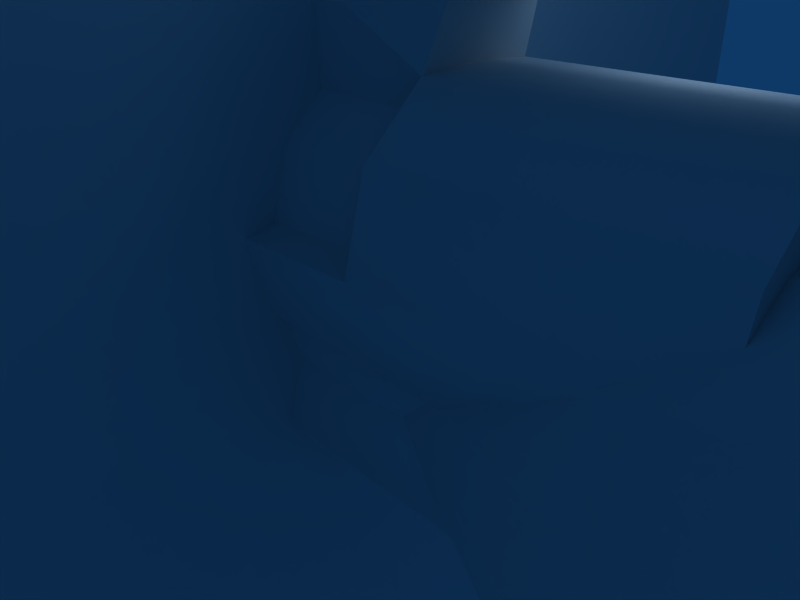# Source: oamgunnf13.blend  (saved by Blender 2.43.0; exported with 4.5.12 LTS)
import bpy
from mathutils import Matrix  # noqa: F401  (used for matrix-valued properties, if any)

bpy.ops.wm.read_factory_settings(use_empty=True)
scene = bpy.context.scene
scene.name = 'Scene'

# ---- collections
col_collection_1 = bpy.data.collections.new('Collection 1'); scene.collection.children.link(col_collection_1)

# ---- materials (node trees are filled in below, after node groups)
mat_mgun = bpy.data.materials.new('mgun')
mat_mgun.alpha_threshold = 0.0
mat_mgun.roughness = 0.5
mat_mgun.line_color = (0.0, 0.0, 0.0, 1.0)
mat_skin = bpy.data.materials.new('skin')
mat_skin.alpha_threshold = 0.0
mat_skin.roughness = 0.5
mat_skin.line_color = (0.0, 0.0, 0.0, 1.0)
mat_sight = bpy.data.materials.new('sight')
mat_sight.alpha_threshold = 0.0
mat_sight.roughness = 0.5
mat_sight.line_color = (0.0, 0.0, 0.0, 1.0)
mat_f_machinegun2 = bpy.data.materials.new('f_machinegun2')
mat_f_machinegun2.alpha_threshold = 0.0
mat_f_machinegun2.roughness = 0.5
mat_f_machinegun2.line_color = (0.0, 0.0, 0.0, 1.0)
mat_f_machinegun3 = bpy.data.materials.new('f_machinegun3')
mat_f_machinegun3.alpha_threshold = 0.0
mat_f_machinegun3.roughness = 0.5
mat_f_machinegun3.line_color = (0.0, 0.0, 0.0, 1.0)

# ---- material node trees

# ---- world
world_world = bpy.data.worlds.new('World'); scene.world = world_world
world_world.color = (0.05656, 0.2208, 0.4)
world_world.use_sun_shadow = False
world_world.sun_shadow_jitter_overblur = 0.0
world_world.cycles.sampling_method = 'MANUAL'
world_world.cycles.sample_map_resolution = 256

# ---- cameras
cam_camera = bpy.data.cameras.new('Camera')
cam_camera.passepartout_alpha = 0.2
cam_camera.clip_end = 100.0
cam_camera.lens = 35.0
cam_camera.ortho_scale = 7.314
cam_camera.show_passepartout = False
cam_camera.show_safe_areas = True
cam_camera.dof.focus_distance = 0.0
cam_camera.dof.aperture_fstop = 128.0

# ---- lights
light_spot = bpy.data.lights.new('Spot', 'POINT')
light_spot.transmission_factor = 0.0
light_spot.cutoff_distance = 30.0
light_spot.energy = 100.0
light_spot.shadow_buffer_clip_start = 1.001
light_spot.shadow_soft_size = 1.0
light_spot.shadow_maximum_resolution = 0.006
light_spot.use_absolute_resolution = True
light_spot.cycles.use_multiple_importance_sampling = False

# ---- meshes
me_mgun = bpy.data.meshes.new('mgun')
me_mgun.from_pydata([(10.2, 1.325, 1.322), (10.2, 1.325, -1.322), (10.2, -1.314, 1.322), (10.2, -1.314, -1.322), (10.2, 0.8941, 1.61), (10.2, 0.8941, -1.61), (10.2, -0.8835, 1.61), (10.2, -0.8835, -1.61), (10.2, 0.005296, 1.319), (10.2, 0.005296, -1.319), (10.2, 1.322, -8.189e-08), (10.2, -1.311, -8.189e-08), (10.2, 1.612, 0.8914), (10.2, 1.612, -0.8914), (10.2, -1.602, 0.8914), (10.2, -1.602, -0.8914), (-0.004276, 1.325, 1.322), (-0.004276, 1.325, -1.322), (-0.004276, -1.314, 1.322), (-0.004276, -1.314, -1.322), (-0.004276, 0.8941, 1.61), (-0.004276, 0.8941, -1.61), (-0.004276, -0.8835, 1.61), (-0.004276, -0.8835, -1.61), (-0.004276, 0.005296, 1.319), (-0.004276, 0.005296, -1.319), (-0.004276, 1.322, -8.189e-08), (-0.004276, -1.311, -8.189e-08), (-0.004276, 1.612, 0.8914), (-0.004276, 1.612, -0.8914), (-0.004276, -1.602, 0.8914), (-0.004276, -1.602, -0.8914), (10.2, 0.6021, 0.5994), (10.2, 0.6021, -0.5994), (10.2, -0.5915, 0.5994), (10.2, -0.5915, -0.5994), (10.2, 0.005296, -8.189e-08), (10.2, 1.325, 1.322), (10.2, 0.8941, 1.61), (10.2, 0.005296, 1.319), (10.2, -0.8835, 1.61), (10.2, -1.314, 1.322), (10.2, -1.602, 0.8914), (10.2, -1.311, -8.189e-08), (10.2, -1.602, -0.8914), (10.2, -1.314, -1.322), (10.2, -0.8835, -1.61), (10.2, 0.005296, -1.319), (10.2, 0.8941, -1.61), (10.2, 1.325, -1.322), (10.2, 1.612, -0.8914), (10.2, 1.322, -8.189e-08), (10.2, 1.612, 0.8914), (10.2, 1.322, -8.189e-08), (-0.004276, 1.322, -8.189e-08), (10.2, 0.005296, -1.319), (-0.004276, 0.005296, -1.319), (10.2, -1.311, -8.189e-08), (-0.004276, -1.311, -8.189e-08), (10.2, 0.005296, 1.319), (-0.004276, 0.005296, 1.319)], [], [(0, 16, 20, 4), (21, 17, 1, 5), (22, 18, 2, 6), (3, 19, 23, 7), (4, 20, 24, 8), (25, 21, 5, 9), (60, 22, 6, 59), (7, 23, 56, 55), (10, 26, 28, 12), (29, 54, 53, 13), (30, 27, 11, 14), (57, 58, 31, 15), (16, 0, 12, 28), (13, 1, 17, 29), (14, 2, 18, 30), (19, 3, 15, 31), (37, 38, 39, 32), (47, 48, 49, 33), (39, 40, 41, 34), (45, 46, 47, 35), (37, 32, 51, 52), (51, 33, 49, 50), (43, 34, 41, 42), (45, 35, 43, 44), (51, 32, 36), (36, 33, 51), (36, 34, 43), (43, 35, 36), (39, 36, 32), (33, 36, 47), (34, 36, 39), (47, 36, 35)])
me_mgun.polygons.foreach_set('use_smooth', [True] * 32)
_k = set([(0, 4), (0, 12), (1, 5), (1, 13), (2, 6), (2, 14), (3, 7), (3, 15), (4, 8), (5, 9), (6, 59), (7, 55), (8, 24), (9, 25), (10, 12), (10, 26), (11, 14), (11, 27), (13, 53), (15, 57), (37, 38), (37, 52), (38, 39), (39, 40), (40, 41), (41, 42), (42, 43), (43, 44), (44, 45), (45, 46), (46, 47), (47, 48), (48, 49), (49, 50), (50, 51), (51, 52), (53, 54), (55, 56), (57, 58), (59, 60)])
me_mgun.attributes.new('sharp_edge', 'BOOLEAN', 'EDGE').data.foreach_set('value', [ (min(e.vertices), max(e.vertices)) in _k for e in me_mgun.edges])
_uv = me_mgun.uv_layers.new(name='UVTex')
_uv.uv.foreach_set('vector', [0.991, 0.08981, 0.01262, 0.08981, 0.01262, 0.04962, 0.991, 0.04962, 0.01262, 0.04962, 0.01262, 0.08981, 0.991, 0.08981, 0.991, 0.04962, 0.01262, 0.04962, 0.01262, 0.08981, 0.991, 0.08981, 0.991, 0.04962, 0.991, 0.08981, 0.01262, 0.08981, 0.01262, 0.04962, 0.991, 0.04962, 0.991, 0.04962, 0.01262, 0.04962, 0.01262, 0.009121, 0.991, 0.009121, 0.01262, 0.009121, 0.01262, 0.04962, 0.991, 0.04962, 0.991, 0.009121, 0.01262, 0.009121, 0.01262, 0.04962, 0.991, 0.04962, 0.991, 0.009121, 0.991, 0.04962, 0.01262, 0.04962, 0.01262, 0.009121, 0.991, 0.009121, 0.991, 0.1705, 0.01262, 0.1705, 0.01262, 0.13, 0.991, 0.13, 0.01262, 0.13, 0.01262, 0.1705, 0.991, 0.1705, 0.991, 0.13, 0.01262, 0.13, 0.01262, 0.1705, 0.991, 0.1705, 0.991, 0.13, 0.991, 0.1705, 0.01262, 0.1705, 0.01262, 0.13, 0.991, 0.13, 0.01262, 0.08981, 0.991, 0.08981, 0.991, 0.13, 0.01262, 0.13, 0.991, 0.13, 0.991, 0.08981, 0.01262, 0.08981, 0.01262, 0.13, 0.991, 0.13, 0.991, 0.08981, 0.01262, 0.08981, 0.01262, 0.13, 0.01262, 0.08981, 0.991, 0.08981, 0.991, 0.13, 0.01262, 0.13, 0.1097, 0.2471, 0.1648, 0.2584, 0.2117, 0.3583, 0.1112, 0.3703, 0.2117, 0.3583, 0.1648, 0.2584, 0.1097, 0.2471, 0.1112, 0.3703, 0.2117, 0.3583, 0.1648, 0.2584, 0.1097, 0.2471, 0.1112, 0.3703, 0.1097, 0.2471, 0.1648, 0.2584, 0.2117, 0.3583, 0.1112, 0.3703, 0.1097, 0.2471, 0.1112, 0.3703, 0.0102, 0.3616, 0.05496, 0.2601, 0.0102, 0.3616, 0.1112, 0.3703, 0.1097, 0.2471, 0.05496, 0.2601, 0.0102, 0.3616, 0.1112, 0.3703, 0.1097, 0.2471, 0.05496, 0.2601, 0.1097, 0.2471, 0.1112, 0.3703, 0.0102, 0.3616, 0.05496, 0.2601, 0.0102, 0.3616, 0.1112, 0.3703, 0.1122, 0.4723, 0.1122, 0.4723, 0.1112, 0.3703, 0.0102, 0.3616, 0.1122, 0.4723, 0.1112, 0.3703, 0.0102, 0.3616, 0.0102, 0.3616, 0.1112, 0.3703, 0.1122, 0.4723, 0.2117, 0.3583, 0.1122, 0.4723, 0.1112, 0.3703, 0.1112, 0.3703, 0.1122, 0.4723, 0.2117, 0.3583, 0.1112, 0.3703, 0.1122, 0.4723, 0.2117, 0.3583, 0.2117, 0.3583, 0.1122, 0.4723, 0.1112, 0.3703])
me_mgun.materials.append(mat_mgun)
me_mgun.use_remesh_preserve_volume = False
me_mgun.use_remesh_preserve_attributes = False
me_mgun.use_mirror_vertex_groups = False
me_mgun.update()
me_mgun_001 = bpy.data.meshes.new('mgun.001')
me_mgun_001.from_pydata([(5.76, -1.642, 0.7337), (5.76, 1.642, 0.7337), (1.755, -1.642, 0.7337), (1.755, 1.642, 0.7337), (5.76, 0.0, 0.2121), (5.76, -1.642, 3.102), (5.76, 1.642, 3.102), (1.755, -1.642, 3.102), (1.755, 1.642, 3.102), (1.755, 0.0, 3.92), (5.76, 0.0, 3.92), (5.76, -1.958, 1.93), (5.76, 1.958, 1.93), (1.755, -1.958, 1.93), (1.755, 1.958, 1.93), (5.76, -0.6722, 0.2508), (5.76, 0.6722, 0.2508), (1.755, -0.6722, 0.2508), (1.755, 0.6722, 0.2508), (5.76, -0.8326, 3.861), (5.76, 0.8326, 3.861), (1.755, -0.8326, 3.861), (1.755, 0.8326, 3.861), (5.76, 0.0, 1.938), (2.127, 0.0, 5.042), (2.127, -0.6457, 4.983), (2.127, 0.6457, 4.983), (14.04, 0.0, 5.042), (14.31, -0.4076, 4.983), (14.31, 0.4076, 4.983), (1.285, -0.4939, 5.153), (1.285, 0.4939, 5.153), (0.4775, -0.7845, 4.483), (0.4775, 0.7845, 4.483), (1.193, 0.0, 5.285), (0.3759, 0.0, 4.55), (2.127, -0.4076, 5.416), (2.127, 0.4076, 5.416), (2.127, 0.0, 5.53), (-2.634, -0.7845, 4.483), (-2.634, 0.7845, 4.483), (-2.735, 0.0, 4.55), (1.666, -1.271, 2.906), (1.666, 1.271, 2.906), (1.666, -1.497, 2.062), (1.666, 1.497, 2.062), (1.666, -0.6938, 3.44), (1.666, 0.6938, 3.44), (-1.783, -1.671, 1.948), (-1.783, 1.671, 1.948), (-1.783, -1.41, 2.906), (-1.783, 1.41, 2.906), (-1.783, -0.8421, 3.539), (-1.783, 0.8421, 3.539), (1.705, -0.636, -0.3472), (1.705, 0.636, -0.3472), (5.087, -0.668, -0.3794), (5.087, 0.668, -0.3794), (5.105, 0.0, -0.624), (1.755, 0.0, -0.624), (9.521, 0.0, -1.117), (9.108, -0.8149, -0.6708), (9.108, 0.8149, -0.6708), (9.811, -0.8884, 0.213), (9.811, 0.8884, 0.213), (10.31, 0.0, 0.2201), (-1.924, -2.085, 1.93), (-1.924, 2.085, 1.93), (-2.308, -1.642, 0.7337), (-2.308, 1.642, 0.7337), (-2.214, -1.761, 3.496), (-2.214, 1.761, 3.496), (0.3938, -0.6722, -0.4664), (0.3938, 0.6722, -0.4664), (0.6498, -0.636, -1.009), (0.6498, 0.636, -1.009), (0.8321, 0.0, -1.223), (16.01, -0.4076, 5.416), (16.01, 0.4076, 5.416), (16.01, 0.0, 5.53), (16.01, 0.0, 3.892), (16.01, -0.4076, 4.045), (16.01, 0.4076, 4.045), (15.2, -0.4076, 4.045), (15.2, 0.4076, 4.045), (15.2, 0.0, 3.892), (-4.953, -0.7845, 4.483), (-4.953, 0.7845, 4.483), (-5.055, 0.0, 4.55), (-4.244, -1.645, 1.93), (-4.244, 1.645, 1.93), (-4.533, -1.39, 3.496), (-4.533, 1.39, 3.496), (-1.237, -0.6722, -2.239), (-1.237, 0.6722, -2.239), (-0.7516, -0.636, -2.807), (-0.7516, 0.636, -2.807), (-0.51, 0.0, -3.156), (-1.902, -0.636, -3.045), (-1.902, 0.636, -3.045), (-1.803, -0.6722, -2.37), (-1.803, 0.6722, -2.37), (-1.905, 0.0, -3.607), (-4.286, -0.6098, -0.213), (-4.286, 0.6098, -0.213), (-3.014, -0.6414, -0.03789), (-3.014, 0.6414, -0.03789), (-4.627, 0.0, -0.5681), (-2.578, -0.6552, -1.373), (-2.578, 0.6552, -1.373), (-2.969, -0.6216, -1.825), (-2.969, 0.6216, -1.825), (-3.259, 0.0, -1.967), (-0.4109, -0.6722, -0.1883), (-0.4109, 0.6722, -0.1883), (-1.314, 0.0, -2.135), (-1.792, 0.0, -2.246), (-2.448, 0.0, -1.402), (-2.817, 0.0, -0.2727), (-1.424, 0.0, -0.4), (-1.195, -0.6722, 0.2508), (-1.195, 0.6722, 0.2508), (-5.542, -0.6098, 0.7604), (-5.542, 0.6098, 0.7604), (-6.02, 0.0, 0.3952), (-7.261, 0.0, 1.036), (-7.036, -1.062, 1.356), (-7.036, 1.062, 1.356), (-8.514, 0.0, 2.047), (-8.042, -1.075, 2.283), (-8.042, 1.075, 2.283), (-7.419, -0.7321, 4.075), (-7.419, 0.7321, 4.075), (-7.757, 0.0, 4.142), (-7.97, -1.051, 3.358), (-7.97, 1.051, 3.358), (-8.365, 0.0, 3.291), (-3.344, -0.8386, 0.537), (-3.344, 0.8386, 0.537), (5.76, -1.642, 0.7337), (5.76, -1.958, 1.93), (5.76, -1.642, 3.102), (5.76, -0.8326, 3.861), (5.76, 0.0, 3.92), (5.76, 0.8326, 3.861), (5.76, 1.642, 3.102), (5.76, 1.958, 1.93), (5.76, 1.642, 0.7337), (5.76, 0.6722, 0.2508), (5.76, 0.0, 0.2121), (5.76, -0.6722, 0.2508), (9.811, -0.8884, 0.213), (10.31, 0.0, 0.2201), (9.811, 0.8884, 0.213), (5.76, -0.6722, 0.2508), (1.755, -0.6722, 0.2508), (-1.195, -0.6722, 0.2508), (-3.344, -0.8386, 0.537), (5.76, -0.6722, 0.2508), (5.76, 0.6722, 0.2508), (1.755, -1.642, 3.102), (1.755, -1.958, 1.93), (1.666, -1.497, 2.062), (-1.783, -1.671, 1.948), (-1.924, -2.085, 1.93), (-2.214, -1.761, 3.496), (-2.634, -0.7845, 4.483), (0.4775, -0.7845, 4.483), (1.755, -0.8326, 3.861), (1.666, -0.6938, 3.44), (-1.783, -0.8421, 3.539), (1.666, -0.6938, 3.44), (1.666, -1.271, 2.906), (1.666, -1.497, 2.062), (1.755, -0.8326, 3.861), (0.4775, -0.7845, 4.483), (1.285, -0.4939, 5.153), (2.127, -0.4076, 5.416), (16.01, -0.4076, 5.416), (16.01, 0.0, 5.53), (16.01, 0.4076, 5.416), (16.01, 0.4076, 4.045), (15.2, 0.4076, 4.045), (15.2, 0.0, 3.892), (15.2, -0.4076, 4.045), (16.01, -0.4076, 4.045), (15.2, -0.4076, 4.045), (14.31, -0.4076, 4.983), (14.04, 0.0, 5.042), (14.31, 0.4076, 4.983), (15.2, 0.4076, 4.045), (14.31, 0.4076, 4.983), (2.127, 0.6457, 4.983), (1.755, 0.8326, 3.861), (0.4775, 0.7845, 4.483), (-2.634, 0.7845, 4.483), (-1.783, 0.8421, 3.539), (-1.783, 1.41, 2.906), (-1.783, 1.671, 1.948), (-1.924, 2.085, 1.93), (-2.214, 1.761, 3.496), (1.755, 1.958, 1.93), (1.755, 1.642, 3.102), (1.755, 0.8326, 3.861), (1.666, 1.497, 2.062), (1.666, 1.271, 2.906), (1.666, 0.6938, 3.44), (-1.783, 0.8421, 3.539), (1.666, 0.6938, 3.44), (-1.783, 1.671, 1.948), (1.666, 1.497, 2.062), (1.755, 1.958, 1.93), (-1.924, 2.085, 1.93), (-2.634, 0.7845, 4.483), (0.4775, 0.7845, 4.483), (0.3759, 0.0, 4.55), (0.4775, 0.7845, 4.483), (1.285, 0.4939, 5.153), (2.127, 0.4076, 5.416), (1.755, 0.8326, 3.861), (2.127, 0.6457, 4.983), (2.127, 0.0, 5.042), (2.127, -0.6457, 4.983), (14.31, -0.4076, 4.983), (1.755, -0.8326, 3.861), (2.127, -0.6457, 4.983), (16.01, 0.4076, 5.416), (16.01, -0.4076, 5.416), (0.4775, -0.7845, 4.483), (-2.634, -0.7845, 4.483), (-1.924, -2.085, 1.93), (-1.783, -1.41, 2.906), (-1.783, -0.8421, 3.539), (-1.783, -1.671, 1.948), (1.755, -1.958, 1.93), (1.755, 0.0, 3.92), (1.755, -0.8326, 3.861), (1.755, 0.8326, 3.861), (5.76, 0.6722, 0.2508), (1.755, 0.6722, 0.2508), (-1.195, 0.6722, 0.2508), (-3.344, 0.8386, 0.537), (-1.237, -0.6722, -2.239), (-1.803, -0.6722, -2.37), (-2.578, -0.6552, -1.373), (-3.014, -0.6414, -0.03789), (-0.4109, -0.6722, -0.1883), (-1.237, 0.6722, -2.239), (-1.803, 0.6722, -2.37), (-2.578, 0.6552, -1.373), (-3.014, 0.6414, -0.03789), (-0.4109, 0.6722, -0.1883)], [], [(0, 11, 13, 2), (211, 12, 1, 3), (11, 5, 7, 13), (8, 6, 12, 211), (158, 0, 2, 155), (3, 1, 16, 239), (5, 19, 21, 7), (22, 20, 6, 8), (19, 10, 9, 21), (9, 10, 20, 22), (140, 23, 142, 141), (144, 23, 146, 145), (23, 143, 142), (144, 143, 23), (139, 15, 23, 140), (23, 159, 147, 146), (15, 4, 23), (23, 4, 159), (236, 235, 24, 25), (24, 235, 237, 26), (225, 221, 27, 28), (27, 221, 220, 29), (224, 222, 30, 228), (31, 192, 219, 33), (175, 176, 34, 35), (34, 217, 216, 35), (222, 36, 30), (31, 37, 192), (222, 223, 77, 36), (180, 191, 192, 37), (177, 227, 79, 38), (79, 78, 218, 38), (176, 177, 38, 34), (38, 218, 217, 34), (32, 215, 41, 229), (41, 215, 214, 40), (234, 160, 42, 44), (43, 202, 201, 210), (160, 174, 46, 42), (47, 203, 202, 43), (173, 172, 50, 48), (51, 205, 204, 209), (172, 171, 52, 50), (53, 208, 205, 51), (168, 167, 169), (206, 194, 193), (167, 166, 170, 169), (207, 213, 194, 206), (154, 17, 54, 56), (55, 18, 238, 57), (54, 59, 58, 56), (58, 59, 55, 57), (56, 58, 60, 61), (60, 58, 57, 62), (154, 56, 61, 151), (62, 57, 238, 153), (149, 150, 63, 65), (64, 148, 149, 65), (152, 151, 61, 60), (62, 153, 152, 60), (161, 162, 233, 66), (49, 45, 14, 67), (2, 13, 164, 68), (199, 211, 3, 69), (163, 231, 70, 230), (71, 197, 198, 212), (39, 70, 231, 232), (197, 71, 195, 196), (54, 17, 72, 74), (73, 18, 55, 75), (59, 54, 74, 76), (75, 55, 59, 76), (179, 178, 185, 80), (181, 226, 179, 80), (77, 223, 83, 81), (84, 191, 180, 82), (187, 188, 85, 186), (85, 188, 189, 190), (184, 183, 80, 185), (80, 183, 182, 181), (229, 41, 88, 86), (88, 41, 40, 87), (164, 165, 91, 89), (92, 200, 199, 90), (165, 229, 86, 91), (87, 40, 200, 92), (74, 72, 93, 95), (94, 73, 75, 96), (76, 74, 95, 97), (96, 75, 76, 97), (95, 93, 100, 98), (101, 94, 96, 99), (97, 95, 98, 102), (99, 96, 97, 102), (100, 108, 110, 98), (111, 109, 101, 99), (108, 105, 103, 110), (104, 106, 109, 111), (98, 110, 112, 102), (112, 111, 99, 102), (110, 103, 107, 112), (107, 104, 111, 112), (72, 113, 93), (94, 114, 73), (243, 242, 115, 116), (115, 247, 248, 116), (244, 243, 116, 117), (116, 248, 249, 117), (245, 244, 117, 118), (117, 249, 250, 118), (242, 246, 119, 115), (119, 251, 247, 115), (17, 120, 113, 72), (114, 121, 18, 73), (2, 68, 156, 155), (240, 69, 3, 239), (107, 103, 122, 124), (123, 104, 107, 124), (124, 122, 126, 125), (127, 123, 124, 125), (125, 126, 129, 128), (130, 127, 125, 128), (86, 88, 133, 131), (133, 88, 87, 132), (129, 134, 136, 128), (136, 135, 130, 128), (134, 131, 133, 136), (133, 132, 135, 136), (86, 131, 134, 91), (135, 132, 87, 92), (89, 91, 134, 129), (135, 92, 90, 130), (89, 129, 126), (127, 130, 90), (164, 89, 68), (69, 90, 199), (89, 126, 122), (123, 127, 90), (103, 105, 137, 122), (138, 106, 104, 123), (105, 113, 120, 137), (121, 114, 106, 138), (245, 118, 119, 246), (119, 118, 250, 251), (68, 157, 156), (240, 241, 69), (68, 89, 122), (123, 90, 69), (68, 122, 157), (241, 123, 69)])
me_mgun_001.polygons.foreach_set('use_smooth', [True] * 150)
me_mgun_001.polygons.foreach_set('material_index', [1, 1, 1, 1, 1, 1, 1, 1, 1, 1, 1, 1, 1, 1, 1, 1, 1, 1, 1, 1, 1, 1, 1, 1, 1, 1, 1, 1, 1, 1, 1, 1, 1, 1, 1, 1, 1, 1, 1, 1, 1, 1, 1, 1, 1, 1, 1, 1, 1, 1, 1, 1, 1, 1, 1, 1, 1, 1, 1, 1, 1, 1, 1, 1, 1, 1, 1, 1, 1, 1, 1, 1, 1, 1, 1, 1, 1, 1, 1, 1, 1, 1, 1, 1, 1, 1, 1, 1, 1, 1, 1, 1, 1, 1, 1, 1, 1, 1, 1, 1, 1, 1, 1, 1, 1, 1, 1, 1, 1, 1, 1, 1, 1, 1, 1, 1, 1, 1, 1, 1, 1, 1, 1, 1, 1, 1, 1, 1, 1, 1, 1, 1, 1, 1, 1, 1, 1, 1, 1, 1, 1, 1, 1, 1, 1, 1, 1, 1, 1, 1])
_k = set([(0, 11), (0, 158), (1, 12), (1, 16), (4, 15), (4, 159), (5, 11), (5, 19), (6, 12), (6, 20), (7, 13), (7, 21), (8, 22), (8, 211), (9, 21), (9, 22), (10, 19), (10, 20), (13, 164), (14, 45), (14, 67), (15, 139), (16, 239), (17, 120), (17, 154), (18, 121), (18, 238), (24, 25), (24, 26), (25, 236), (26, 237), (27, 28), (27, 29), (28, 225), (29, 220), (30, 36), (30, 228), (31, 33), (31, 37), (32, 215), (32, 229), (33, 219), (35, 175), (35, 216), (36, 77), (37, 180), (39, 70), (39, 232), (40, 200), (40, 214), (42, 44), (42, 46), (43, 47), (43, 210), (44, 234), (45, 49), (46, 174), (47, 203), (48, 50), (48, 173), (49, 67), (50, 52), (51, 53), (51, 209), (52, 171), (53, 208), (63, 65), (63, 150), (64, 65), (64, 148), (66, 161), (66, 233), (70, 230), (71, 195), (71, 212), (77, 81), (78, 79), (78, 218), (79, 227), (81, 83), (82, 84), (82, 180), (83, 223), (84, 191), (85, 186), (85, 190), (93, 100), (93, 113), (94, 101), (94, 114), (100, 108), (101, 109), (105, 108), (105, 113), (106, 109), (106, 114), (120, 137), (121, 138), (122, 137), (122, 157), (123, 138), (123, 241), (139, 140), (140, 141), (141, 142), (142, 143), (143, 144), (144, 145), (145, 146), (146, 147), (147, 159), (148, 149), (149, 150), (151, 152), (151, 154), (152, 153), (153, 238), (155, 156), (155, 158), (156, 157), (160, 174), (160, 234), (161, 162), (162, 233), (163, 230), (163, 231), (164, 165), (165, 229), (166, 167), (166, 170), (167, 168), (168, 169), (169, 170), (171, 172), (172, 173), (175, 176), (176, 177), (177, 227), (178, 179), (178, 185), (179, 226), (181, 182), (181, 226), (182, 183), (183, 184), (184, 185), (186, 187), (187, 188), (188, 189), (189, 190), (191, 192), (192, 219), (193, 194), (193, 206), (194, 213), (195, 196), (196, 197), (197, 198), (198, 212), (199, 200), (199, 211), (201, 202), (201, 210), (202, 203), (204, 205), (204, 209), (205, 208), (206, 207), (207, 213), (214, 215), (216, 217), (217, 218), (220, 221), (221, 225), (222, 223), (222, 224), (224, 228), (231, 232), (235, 236), (235, 237), (239, 240), (240, 241), (242, 243), (242, 246), (243, 244), (244, 245), (245, 246), (247, 248), (247, 251), (248, 249), (249, 250), (250, 251)])
me_mgun_001.attributes.new('sharp_edge', 'BOOLEAN', 'EDGE').data.foreach_set('value', [ (min(e.vertices), max(e.vertices)) in _k for e in me_mgun_001.edges])
_uv = me_mgun_001.uv_layers.new(name='UVTex')
_uv.uv.foreach_set('vector', [0.9323, 0.7109, 0.9322, 0.7809, 0.6775, 0.7807, 0.6776, 0.7107, 0.6775, 0.7807, 0.9322, 0.7809, 0.9323, 0.7109, 0.6776, 0.7107, 0.9322, 0.7809, 0.9321, 0.8496, 0.6774, 0.8494, 0.6775, 0.7807, 0.6774, 0.8494, 0.9321, 0.8496, 0.9322, 0.7809, 0.6775, 0.7807, 0.9324, 0.6496, 0.9323, 0.7109, 0.6776, 0.7107, 0.6776, 0.6493, 0.6776, 0.7107, 0.9323, 0.7109, 0.9324, 0.6496, 0.6776, 0.6493, 0.9321, 0.8496, 0.932, 0.9178, 0.6774, 0.9178, 0.6774, 0.8494, 0.6774, 0.9178, 0.932, 0.9178, 0.9321, 0.8496, 0.6774, 0.8494, 0.932, 0.9178, 0.932, 0.9644, 0.6773, 0.9644, 0.6774, 0.9178, 0.6773, 0.9644, 0.932, 0.9644, 0.932, 0.9178, 0.6774, 0.9178, 0.5442, 0.7931, 0.5447, 0.9054, 0.668, 0.8573, 0.6193, 0.8112, 0.668, 0.8573, 0.5447, 0.9054, 0.5442, 0.7931, 0.6193, 0.8112, 0.5447, 0.9054, 0.6718, 0.9054, 0.668, 0.8573, 0.668, 0.8573, 0.6718, 0.9054, 0.5447, 0.9054, 0.4676, 0.8112, 0.4366, 0.8665, 0.5447, 0.9054, 0.5442, 0.7931, 0.5447, 0.9054, 0.4366, 0.8665, 0.4676, 0.8112, 0.5442, 0.7931, 0.4366, 0.8665, 0.4342, 0.9054, 0.5447, 0.9054, 0.5447, 0.9054, 0.4342, 0.9054, 0.4366, 0.8665, 0.9123, 0.3569, 0.8677, 0.4314, 0.7558, 0.3629, 0.7789, 0.2756, 0.7558, 0.3629, 0.8677, 0.4314, 0.9123, 0.3569, 0.7789, 0.2756, 0.7789, 0.2756, 0.7564, 0.3075, 0.4388, 0.3068, 0.4119, 0.2698, 0.4388, 0.3068, 0.7564, 0.3075, 0.7789, 0.2756, 0.4119, 0.2698, 0.9123, 0.3569, 0.7789, 0.2756, 0.848, 0.2257, 0.9496, 0.2898, 0.848, 0.2257, 0.7789, 0.2756, 0.9123, 0.3569, 0.9496, 0.2898, 0.9496, 0.2898, 0.848, 0.2257, 0.8651, 0.1757, 0.9856, 0.1757, 0.8651, 0.1757, 0.848, 0.2257, 0.9496, 0.2898, 0.9856, 0.1757, 0.7789, 0.2756, 0.7508, 0.2251, 0.848, 0.2257, 0.848, 0.2257, 0.7508, 0.2251, 0.7789, 0.2756, 0.7789, 0.2756, 0.4119, 0.2698, 0.2509, 0.2251, 0.7508, 0.2251, 0.2509, 0.2251, 0.4119, 0.2698, 0.7789, 0.2756, 0.7508, 0.2251, 0.7508, 0.2251, 0.2509, 0.2251, 0.2542, 0.1757, 0.7532, 0.1757, 0.2542, 0.1757, 0.2509, 0.2251, 0.7508, 0.2251, 0.7532, 0.1757, 0.848, 0.2257, 0.7508, 0.2251, 0.7532, 0.1757, 0.8651, 0.1757, 0.7532, 0.1757, 0.7508, 0.2251, 0.848, 0.2257, 0.8651, 0.1757, 0.612, 0.9178, 0.604, 0.9644, 0.4028, 0.9644, 0.4107, 0.9178, 0.4028, 0.9644, 0.604, 0.9644, 0.612, 0.9178, 0.4107, 0.9178, 0.7088, 0.3214, 0.7449, 0.3838, 0.7127, 0.3873, 0.6955, 0.3471, 0.7127, 0.3873, 0.7449, 0.3838, 0.7088, 0.3214, 0.6955, 0.3471, 0.7449, 0.3838, 0.7247, 0.4433, 0.7064, 0.4263, 0.7127, 0.3873, 0.7064, 0.4263, 0.7247, 0.4433, 0.7449, 0.3838, 0.7127, 0.3873, 0.6955, 0.3471, 0.7127, 0.3873, 0.4858, 0.3975, 0.5066, 0.3437, 0.4858, 0.3975, 0.7127, 0.3873, 0.6955, 0.3471, 0.5066, 0.3437, 0.7127, 0.3873, 0.7064, 0.4263, 0.4904, 0.4416, 0.4858, 0.3975, 0.4904, 0.4416, 0.7064, 0.4263, 0.7127, 0.3873, 0.4858, 0.3975, 0.7247, 0.4433, 0.6491, 0.4896, 0.7064, 0.4263, 0.7064, 0.4263, 0.6491, 0.4896, 0.7247, 0.4433, 0.6491, 0.4896, 0.4321, 0.4942, 0.4904, 0.4416, 0.7064, 0.4263, 0.4904, 0.4416, 0.4321, 0.4942, 0.6491, 0.4896, 0.7064, 0.4263, 0.615, 0.5691, 0.4224, 0.5691, 0.4179, 0.5406, 0.5839, 0.5439, 0.4179, 0.5406, 0.4224, 0.5691, 0.615, 0.5691, 0.5839, 0.5439, 0.4179, 0.5406, 0.4243, 0.5107, 0.5848, 0.5107, 0.5839, 0.5439, 0.5848, 0.5107, 0.4243, 0.5107, 0.4179, 0.5406, 0.5839, 0.5439, 0.5839, 0.5439, 0.5848, 0.5107, 0.7974, 0.5107, 0.7532, 0.5415, 0.7974, 0.5107, 0.5848, 0.5107, 0.5839, 0.5439, 0.7532, 0.5415, 0.615, 0.5691, 0.5839, 0.5439, 0.7532, 0.5415, 0.7698, 0.5691, 0.7532, 0.5415, 0.5839, 0.5439, 0.615, 0.5691, 0.7698, 0.5691, 0.6152, 0.5994, 0.615, 0.5691, 0.7698, 0.5691, 0.815, 0.5994, 0.7698, 0.5691, 0.615, 0.5691, 0.6152, 0.5994, 0.815, 0.5994, 0.815, 0.5994, 0.7698, 0.5691, 0.7532, 0.5415, 0.7974, 0.5107, 0.7532, 0.5415, 0.7698, 0.5691, 0.815, 0.5994, 0.7974, 0.5107, 0.7088, 0.3214, 0.6955, 0.3471, 0.5066, 0.3437, 0.4847, 0.3236, 0.5066, 0.3437, 0.6955, 0.3471, 0.7088, 0.3214, 0.4847, 0.3236, 0.6776, 0.7107, 0.6775, 0.7807, 0.4437, 0.7821, 0.4237, 0.7103, 0.4437, 0.7821, 0.6775, 0.7807, 0.6776, 0.7107, 0.4237, 0.7103, 0.5066, 0.3437, 0.4858, 0.3975, 0.431, 0.4124, 0.4847, 0.3236, 0.431, 0.4124, 0.4858, 0.3975, 0.5066, 0.3437, 0.4847, 0.3236, 0.4321, 0.4942, 0.431, 0.4124, 0.4858, 0.3975, 0.4904, 0.4416, 0.4858, 0.3975, 0.431, 0.4124, 0.4321, 0.4942, 0.4904, 0.4416, 0.4179, 0.5406, 0.4224, 0.5691, 0.352, 0.5441, 0.3587, 0.5197, 0.352, 0.5441, 0.4224, 0.5691, 0.4179, 0.5406, 0.3587, 0.5197, 0.4243, 0.5107, 0.4179, 0.5406, 0.3587, 0.5197, 0.3768, 0.4912, 0.3587, 0.5197, 0.4179, 0.5406, 0.4243, 0.5107, 0.3768, 0.4912, 0.2542, 0.1757, 0.2509, 0.2251, 0.03265, 0.2251, 0.03265, 0.1757, 0.03265, 0.2251, 0.2509, 0.2251, 0.2542, 0.1757, 0.03265, 0.1757, 0.2509, 0.2251, 0.4119, 0.2698, 0.2902, 0.3386, 0.2207, 0.3408, 0.2902, 0.3386, 0.4119, 0.2698, 0.2509, 0.2251, 0.2207, 0.3408, 0.4119, 0.2698, 0.4236, 0.3072, 0.2972, 0.3734, 0.2902, 0.3386, 0.2972, 0.3734, 0.4236, 0.3072, 0.4119, 0.2698, 0.2902, 0.3386, 0.2902, 0.3386, 0.2972, 0.3734, 0.223, 0.3771, 0.2207, 0.3408, 0.223, 0.3771, 0.2972, 0.3734, 0.2902, 0.3386, 0.2207, 0.3408, 0.4107, 0.9178, 0.4028, 0.9644, 0.2549, 0.9644, 0.2662, 0.9178, 0.2549, 0.9644, 0.4028, 0.9644, 0.4107, 0.9178, 0.2662, 0.9178, 0.4437, 0.7821, 0.4323, 0.8551, 0.2914, 0.8535, 0.2964, 0.762, 0.2914, 0.8535, 0.4323, 0.8551, 0.4437, 0.7821, 0.2964, 0.762, 0.4323, 0.8551, 0.4107, 0.9178, 0.2662, 0.9178, 0.2914, 0.8535, 0.2662, 0.9178, 0.4107, 0.9178, 0.4323, 0.8551, 0.2914, 0.8535, 0.3587, 0.5197, 0.352, 0.5441, 0.2535, 0.4866, 0.2685, 0.4571, 0.2535, 0.4866, 0.352, 0.5441, 0.3587, 0.5197, 0.2685, 0.4571, 0.3768, 0.4912, 0.3587, 0.5197, 0.2685, 0.4571, 0.2797, 0.4213, 0.2685, 0.4571, 0.3587, 0.5197, 0.3768, 0.4912, 0.2797, 0.4213, 0.2685, 0.4571, 0.2535, 0.4866, 0.2189, 0.4839, 0.2091, 0.4574, 0.2189, 0.4839, 0.2535, 0.4866, 0.2685, 0.4571, 0.2091, 0.4574, 0.2797, 0.4213, 0.2685, 0.4571, 0.2091, 0.4574, 0.1947, 0.42, 0.2091, 0.4574, 0.2685, 0.4571, 0.2797, 0.4213, 0.1947, 0.42, 0.2189, 0.4839, 0.1915, 0.5279, 0.1698, 0.5154, 0.2091, 0.4574, 0.1698, 0.5154, 0.1915, 0.5279, 0.2189, 0.4839, 0.2091, 0.4574, 0.1915, 0.5279, 0.1975, 0.5901, 0.1313, 0.6006, 0.1698, 0.5154, 0.1313, 0.6006, 0.1975, 0.5901, 0.1915, 0.5279, 0.1698, 0.5154, 0.2091, 0.4574, 0.1698, 0.5154, 0.136, 0.5035, 0.1947, 0.42, 0.136, 0.5035, 0.1698, 0.5154, 0.2091, 0.4574, 0.1947, 0.42, 0.1698, 0.5154, 0.1313, 0.6006, 0.09513, 0.584, 0.136, 0.5035, 0.09513, 0.584, 0.1313, 0.6006, 0.1698, 0.5154, 0.136, 0.5035, 0.352, 0.5441, 0.3151, 0.5601, 0.2535, 0.4866, 0.2535, 0.4866, 0.3151, 0.5601, 0.352, 0.5441, 0.2189, 0.4839, 0.2535, 0.4866, 0.2472, 0.5086, 0.2278, 0.5073, 0.2472, 0.5086, 0.2535, 0.4866, 0.2189, 0.4839, 0.2278, 0.5073, 0.1915, 0.5279, 0.2189, 0.4839, 0.2278, 0.5073, 0.2168, 0.5306, 0.2278, 0.5073, 0.2189, 0.4839, 0.1915, 0.5279, 0.2168, 0.5306, 0.1975, 0.5901, 0.1915, 0.5279, 0.2168, 0.5306, 0.2168, 0.559, 0.2168, 0.5306, 0.1915, 0.5279, 0.1975, 0.5901, 0.2168, 0.559, 0.2535, 0.4866, 0.3151, 0.5601, 0.2744, 0.5502, 0.2472, 0.5086, 0.2744, 0.5502, 0.3151, 0.5601, 0.2535, 0.4866, 0.2472, 0.5086, 0.4224, 0.5691, 0.2855, 0.5829, 0.3151, 0.5601, 0.352, 0.5441, 0.3151, 0.5601, 0.2855, 0.5829, 0.4224, 0.5691, 0.352, 0.5441, 0.6776, 0.7107, 0.4237, 0.7103, 0.4898, 0.6493, 0.6776, 0.6493, 0.4898, 0.6493, 0.4237, 0.7103, 0.6776, 0.7107, 0.6776, 0.6493, 0.09513, 0.584, 0.1313, 0.6006, 0.08731, 0.6614, 0.04682, 0.6469, 0.08731, 0.6614, 0.1313, 0.6006, 0.09513, 0.584, 0.04682, 0.6469, 0.1785, 0.6354, 0.2162, 0.6727, 0.1345, 0.7185, 0.09596, 0.6694, 0.1345, 0.7185, 0.2162, 0.6727, 0.1785, 0.6354, 0.09596, 0.6694, 0.09596, 0.6694, 0.1345, 0.7185, 0.08508, 0.7941, 0.02044, 0.7734, 0.08508, 0.7941, 0.1345, 0.7185, 0.09596, 0.6694, 0.02044, 0.7734, 0.2662, 0.9178, 0.2549, 0.9644, 0.09048, 0.9278, 0.1293, 0.8973, 0.09048, 0.9278, 0.2549, 0.9644, 0.2662, 0.9178, 0.1293, 0.8973, 0.08508, 0.7941, 0.1049, 0.8612, 0.04273, 0.8783, 0.02044, 0.7734, 0.04273, 0.8783, 0.1049, 0.8612, 0.08508, 0.7941, 0.02044, 0.7734, 0.1049, 0.8612, 0.1293, 0.8973, 0.09048, 0.9278, 0.04273, 0.8783, 0.09048, 0.9278, 0.1293, 0.8973, 0.1049, 0.8612, 0.04273, 0.8783, 0.2662, 0.9178, 0.1293, 0.8973, 0.1049, 0.8612, 0.2914, 0.8535, 0.1049, 0.8612, 0.1293, 0.8973, 0.2662, 0.9178, 0.2914, 0.8535, 0.2964, 0.762, 0.2914, 0.8535, 0.1049, 0.8612, 0.08508, 0.7941, 0.1049, 0.8612, 0.2914, 0.8535, 0.2964, 0.762, 0.08508, 0.7941, 0.2964, 0.762, 0.08508, 0.7941, 0.1345, 0.7185, 0.1345, 0.7185, 0.08508, 0.7941, 0.2964, 0.762, 0.4437, 0.7821, 0.2964, 0.762, 0.4237, 0.7103, 0.4237, 0.7103, 0.2964, 0.762, 0.4437, 0.7821, 0.2964, 0.762, 0.1345, 0.7185, 0.2162, 0.6727, 0.2162, 0.6727, 0.1345, 0.7185, 0.2964, 0.762, 0.1313, 0.6006, 0.1975, 0.5901, 0.1893, 0.6199, 0.08731, 0.6614, 0.1893, 0.6199, 0.1975, 0.5901, 0.1313, 0.6006, 0.08731, 0.6614, 0.1975, 0.5901, 0.3151, 0.5601, 0.2855, 0.5829, 0.1893, 0.6199, 0.2855, 0.5829, 0.3151, 0.5601, 0.1975, 0.5901, 0.1893, 0.6199, 0.1975, 0.5901, 0.2168, 0.559, 0.2744, 0.5502, 0.3151, 0.5601, 0.2744, 0.5502, 0.2168, 0.559, 0.1975, 0.5901, 0.3151, 0.5601, 0.4237, 0.7103, 0.3567, 0.6696, 0.4898, 0.6493, 0.4898, 0.6493, 0.3567, 0.6696, 0.4237, 0.7103, 0.4237, 0.7103, 0.2964, 0.762, 0.2162, 0.6727, 0.2162, 0.6727, 0.2964, 0.762, 0.4237, 0.7103, 0.4237, 0.7103, 0.2162, 0.6727, 0.3567, 0.6696, 0.3567, 0.6696, 0.2162, 0.6727, 0.4237, 0.7103])
me_mgun_001.materials.append(mat_skin)
me_mgun_001.materials.append(mat_mgun)
me_mgun_001.use_remesh_preserve_volume = False
me_mgun_001.use_remesh_preserve_attributes = False
me_mgun_001.use_mirror_vertex_groups = False
me_mgun_001.update()
me_sight = bpy.data.meshes.new('sight')
me_sight.from_pydata([(0.0, 5.479, 2.147), (0.2083, 5.479, 2.09), (-0.2083, 5.479, 2.09), (0.0, -1.454, 2.089), (0.2083, -1.454, 2.032), (-0.2083, -1.454, 2.032), (0.0, 5.479, 1.803), (0.2083, 5.479, 1.746), (-0.2083, 5.479, 1.746), (0.0, -1.454, 1.803), (0.2083, -1.454, 1.746), (-0.2083, -1.454, 1.746)], [], [(0, 1, 7, 6), (0, 6, 8, 2), (9, 10, 4, 3), (5, 11, 9, 3)])
me_sight.polygons.foreach_set('use_smooth', [True] * 4)
_uv = me_sight.uv_layers.new(name='UVTex')
_uv.uv.foreach_set('vector', [0.5026, 0.548, 0.08506, 0.4769, 0.08506, 0.04936, 0.5026, 0.1205, 0.5026, 0.548, 0.5026, 0.1205, 0.9202, 0.04936, 0.9202, 0.4769, 0.5007, 0.6179, 0.9182, 0.5468, 0.9182, 0.9017, 0.5007, 0.9728, 0.08307, 0.9017, 0.08307, 0.5468, 0.5007, 0.6179, 0.5007, 0.9728])
me_sight.materials.append(mat_sight)
me_sight.use_remesh_preserve_volume = False
me_sight.use_remesh_preserve_attributes = False
me_sight.use_mirror_vertex_groups = False
me_sight.update()
me_f_machinegun2 = bpy.data.meshes.new('f_machinegun2')
me_f_machinegun2.from_pydata([(1.447, 1.464, -3.909), (1.89, 0.8, -3.909), (2.046, 0.01705, -3.909), (1.89, -0.7659, -3.909), (1.447, -1.43, -3.909), (0.783, -1.873, -3.909), (3.423e-07, -2.029, -3.909), (-0.783, -1.873, -3.909), (-1.447, -1.43, -3.909), (-1.89, -0.7659, -3.909), (-2.046, 0.01705, -3.909), (-1.89, 0.8, -3.909), (-1.447, 1.464, -3.909), (-0.783, 1.907, -3.909), (1.318e-06, 2.063, -3.909), (0.783, 1.907, -3.909), (-1.455e-07, 0.01705, 0.1829)], [], [(1, 0, 16), (16, 2, 1), (16, 3, 2), (16, 4, 3), (16, 5, 4), (16, 6, 5), (16, 7, 6), (16, 8, 7), (16, 9, 8), (16, 10, 9), (16, 11, 10), (16, 12, 11), (16, 13, 12), (16, 14, 13), (16, 15, 14), (16, 0, 15)])
_uv = me_f_machinegun2.uv_layers.new(name='UVTex')
_uv.uv.foreach_set('vector', [0.9239, 0.7832, 0.7832, 0.9239, 0.5, 0.5, 0.5, 0.5, 1.0, 0.5995, 0.9239, 0.7832, 0.5, 0.5, 1.0, 0.4005, 1.0, 0.5995, 0.5, 0.5, 0.9239, 0.2168, 1.0, 0.4005, 0.5, 0.5, 0.7832, 0.07612, 0.9239, 0.2168, 0.5, 0.5, 0.5995, 0.0, 0.7832, 0.07612, 0.5, 0.5, 0.4005, 0.0, 0.5995, 0.0, 0.5, 0.5, 0.2168, 0.07612, 0.4005, 0.0, 0.5, 0.5, 0.07612, 0.2168, 0.2168, 0.07612, 0.5, 0.5, 0.0, 0.4005, 0.07612, 0.2168, 0.5, 0.5, 5.941e-08, 0.5995, 0.0, 0.4005, 0.5, 0.5, 0.07612, 0.7832, 5.941e-08, 0.5995, 0.5, 0.5, 0.2168, 0.9239, 0.07612, 0.7832, 0.5, 0.5, 0.4005, 1.0, 0.2168, 0.9239, 0.5, 0.5, 0.5995, 1.0, 0.4005, 1.0, 0.5, 0.5, 0.7832, 0.9239, 0.5995, 1.0])
me_f_machinegun2.materials.append(mat_f_machinegun2)
me_f_machinegun2.use_remesh_preserve_volume = False
me_f_machinegun2.use_remesh_preserve_attributes = False
me_f_machinegun2.use_mirror_vertex_groups = False
me_f_machinegun2.update()
me_f_machinegun3 = bpy.data.meshes.new('f_machinegun3')
me_f_machinegun3.from_pydata([(2.466, 2.466, 1.018e-07), (2.466, -2.466, -1.018e-07), (-2.466, -2.466, -1.018e-07), (-2.466, 2.466, 1.018e-07)], [], [(0, 3, 2, 1)])
_uv = me_f_machinegun3.uv_layers.new(name='UVTex')
_uv.uv.foreach_set('vector', [0.0, 1.0, 0.0, 0.0, 1.0, 0.0, 1.0, 1.0])
me_f_machinegun3.materials.append(mat_f_machinegun3)
me_f_machinegun3.use_remesh_preserve_volume = False
me_f_machinegun3.use_remesh_preserve_attributes = False
me_f_machinegun3.use_mirror_vertex_groups = False
me_f_machinegun3.update()

# ---- objects
ob_plane_002 = bpy.data.objects.new('Plane.002', me_mgun)
ob_tag_flash = bpy.data.objects.new('tag_flash', None)
ob_tag_barrel = bpy.data.objects.new('tag_barrel', None)
ob_cube_003 = bpy.data.objects.new('Cube.003', me_mgun_001)
ob_cube_002 = bpy.data.objects.new('Cube.002', me_sight)
ob_plane_001 = bpy.data.objects.new('Plane.001', me_f_machinegun2)
ob_plane = bpy.data.objects.new('Plane', me_f_machinegun3)
ob_lamp = bpy.data.objects.new('Lamp', light_spot)
ob_camera = bpy.data.objects.new('Camera', cam_camera)

# ---- transforms, parenting, visibility, modifiers, constraints
ob_plane_002.location = (0.0, 0.0, 0.0)
ob_plane_002.rotation_euler = (1.571, -0.0, -0.0)
ob_plane_002.lock_rotations_4d = False
ob_plane_002.empty_display_type = 'ARROWS'
ob_plane_002.color = (0.0, 0.0, 0.0, 1.0)
ob_plane_002.lineart.crease_threshold = 0.0
ob_tag_flash.location = (16.74, -0.03085, 2.001)
ob_tag_flash.lock_rotations_4d = False
ob_tag_flash.empty_display_type = 'ARROWS'
ob_tag_flash.empty_image_offset = (0.0, 0.0)
ob_tag_flash.color = (0.0, 0.0, 0.0, 1.0)
ob_tag_flash.lineart.crease_threshold = 0.0
ob_tag_barrel.location = (5.764, -0.0006181, 1.994)
ob_tag_barrel.lock_rotations_4d = False
ob_tag_barrel.empty_display_type = 'ARROWS'
ob_tag_barrel.empty_image_offset = (0.0, 0.0)
ob_tag_barrel.color = (0.0, 0.0, 0.0, 1.0)
ob_tag_barrel.lineart.crease_threshold = 0.0
ob_cube_003.location = (0.0, 0.0, 0.0)
ob_cube_003.lock_rotations_4d = False
ob_cube_003.empty_display_type = 'ARROWS'
ob_cube_003.color = (0.0, 0.0, 0.0, 1.0)
ob_cube_003.lineart.crease_threshold = 0.0
ob_cube_002.location = (5.038, -0.01407, 1.918)
ob_cube_002.rotation_euler = (0.0, -0.0, -1.571)
ob_cube_002.scale = (2.002, 2.002, 2.002)
ob_cube_002.lock_rotations_4d = False
ob_cube_002.empty_display_type = 'ARROWS'
ob_cube_002.color = (0.0, 0.0, 0.0, 1.0)
ob_cube_002.lineart.crease_threshold = 0.0
ob_plane_001.location = (0.0, 0.0, 0.0)
ob_plane_001.rotation_euler = (1.571, -0.0, -1.571)
ob_plane_001.scale = (3.842, 3.842, 3.842)
ob_plane_001.lock_rotations_4d = False
ob_plane_001.empty_display_type = 'ARROWS'
ob_plane_001.color = (0.0, 0.0, 0.0, 1.0)
ob_plane_001.lineart.crease_threshold = 0.0
ob_plane.location = (0.0, 0.0, 0.0)
ob_plane.rotation_euler = (1.571, -0.0, -1.571)
ob_plane.scale = (3.842, 3.842, 3.842)
ob_plane.lock_rotations_4d = False
ob_plane.empty_display_type = 'ARROWS'
ob_plane.color = (0.0, 0.0, 0.0, 1.0)
ob_plane.lineart.crease_threshold = 0.0
ob_lamp.location = (4.076, 1.005, 5.904)
ob_lamp.rotation_euler = (0.6503, 0.05522, 1.866)
ob_lamp.lock_rotations_4d = False
ob_lamp.empty_display_type = 'ARROWS'
ob_lamp.color = (0.0, 0.0, 0.0, 0.0)
ob_lamp.lineart.crease_threshold = 0.0
ob_camera.location = (7.481, -6.508, 5.344)
ob_camera.rotation_euler = (1.109, 0.01082, 0.8149)
ob_camera.lock_rotations_4d = False
ob_camera.empty_display_type = 'ARROWS'
ob_camera.color = (0.0, 0.0, 0.0, 0.0)
ob_camera.display_type = 'WIRE'
ob_camera.lineart.crease_threshold = 0.0

# ---- collection membership
col_collection_1.objects.link(ob_plane_002)
col_collection_1.objects.link(ob_tag_flash)
col_collection_1.objects.link(ob_tag_barrel)
col_collection_1.objects.link(ob_cube_003)
col_collection_1.objects.link(ob_cube_002)
col_collection_1.objects.link(ob_plane_001)
col_collection_1.objects.link(ob_plane)
col_collection_1.objects.link(ob_lamp)
col_collection_1.objects.link(ob_camera)

# ---- scene / render settings (as saved in the file)
scene.camera = ob_camera
scene.frame_start = 1; scene.frame_end = 250; scene.frame_set(1)
scene.render.engine = 'BLENDER_EEVEE_NEXT'
scene.render.image_settings.color_mode = 'RGB'
scene.render.image_settings.compression = 90
scene.render.resolution_x = 800
scene.render.resolution_y = 600
scene.render.pixel_aspect_x = 100.0
scene.render.pixel_aspect_y = 100.0
scene.render.fps = 25
scene.render.dither_intensity = 0.0
scene.render.use_compositing = False
scene.render.use_sequencer = False
scene.render.bake_margin = 2
scene.render.bake_bias = 0.0
scene.render.use_stamp_time = False
scene.render.use_stamp_date = False
scene.render.use_stamp_frame = False
scene.render.use_stamp_camera = False
scene.render.use_stamp_scene = False
scene.render.use_stamp_filename = False
scene.render.use_stamp_render_time = False
scene.render.stamp_font_size = 0
scene.cycles.use_denoising = False
scene.cycles.samples = 10
scene.cycles.sampling_pattern = 'TABULATED_SOBOL'
scene.cycles.light_sampling_threshold = 0.0
scene.cycles.use_adaptive_sampling = False
scene.cycles.use_light_tree = False
scene.cycles.blur_glossy = 0.0
scene.cycles.volume_bounces = 1
scene.cycles.pixel_filter_type = 'GAUSSIAN'
scene.cycles.sample_clamp_indirect = 0.0
scene.view_settings.view_transform = 'Raw'
bpy.context.view_layer.update()
